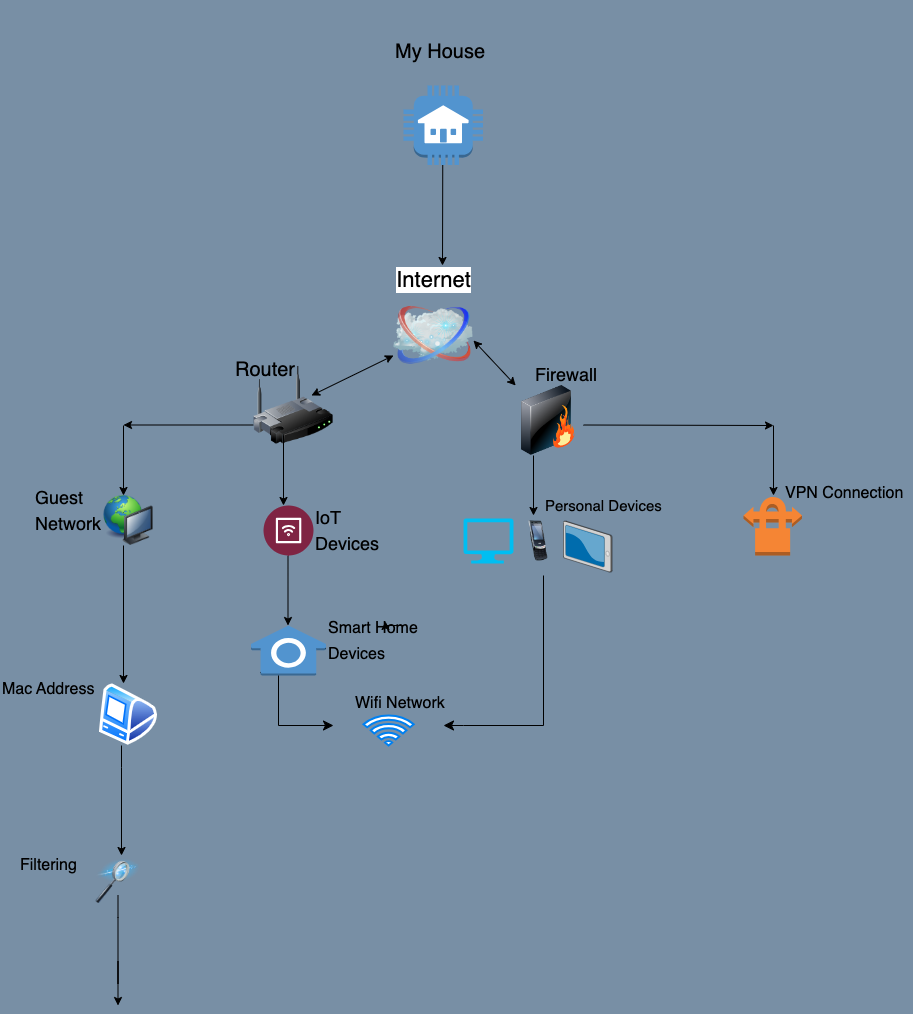

The diagram above was exported from draw.io. Its source (the exported page's mxGraphModel, read from the mxfile embedded in the PNG):
<mxGraphModel dx="1199" dy="1417" grid="1" gridSize="11" guides="1" tooltips="1" connect="1" arrows="1" fold="1" page="1" pageScale="1" pageWidth="1100" pageHeight="850" background="#788fa5" math="0" shadow="0">
  <root>
    <mxCell id="0" />
    <mxCell id="1" parent="0" />
    <mxCell id="69ecfefc5c41e42c-1" value="" style="image;html=1;labelBackgroundColor=#ffffff;image=img/lib/clip_art/networking/Wireless_Router_128x128.png;rounded=1;shadow=0;comic=0;strokeWidth=2;fontSize=22" parent="1" vertex="1">
      <mxGeometry x="330" y="210" width="80" height="80" as="geometry" />
    </mxCell>
    <mxCell id="69ecfefc5c41e42c-2" value="Internet" style="image;html=1;labelBackgroundColor=#ffffff;image=img/lib/clip_art/networking/Cloud_128x128.png;rounded=1;shadow=0;comic=0;strokeWidth=2;fontSize=22;labelPosition=center;verticalLabelPosition=top;align=center;verticalAlign=bottom;" parent="1" vertex="1">
      <mxGeometry x="470" y="140" width="80" height="80" as="geometry" />
    </mxCell>
    <mxCell id="69ecfefc5c41e42c-3" value="" style="image;html=1;labelBackgroundColor=#ffffff;image=img/lib/clip_art/networking/Firewall_128x128.png;rounded=1;shadow=0;comic=0;strokeWidth=2;fontSize=22;labelPosition=right;verticalLabelPosition=middle;align=left;verticalAlign=middle;" parent="1" vertex="1">
      <mxGeometry x="590" y="230" width="70" height="70" as="geometry" />
    </mxCell>
    <mxCell id="KGzXodTvNzKyLKdn0dPQ-6" value="&lt;h1 style=&quot;&quot;&gt;&lt;span style=&quot;font-weight: normal;&quot;&gt;&lt;font style=&quot;font-size: 20px;&quot;&gt;Router&lt;/font&gt;&lt;/span&gt;&lt;/h1&gt;" style="text;html=1;strokeColor=none;fillColor=none;align=left;verticalAlign=middle;whiteSpace=wrap;rounded=0;fontFamily=Helvetica;fontSize=18;" parent="1" vertex="1">
      <mxGeometry x="310" y="195" width="70" height="25" as="geometry" />
    </mxCell>
    <mxCell id="0PqF-oODWfCJnr7KgKpj-14" value="" style="endArrow=classic;startArrow=classic;html=1;rounded=0;" edge="1" parent="1" source="69ecfefc5c41e42c-3">
      <mxGeometry width="50" height="50" relative="1" as="geometry">
        <mxPoint x="670" y="245" as="sourcePoint" />
        <mxPoint x="550" y="185" as="targetPoint" />
      </mxGeometry>
    </mxCell>
    <mxCell id="0PqF-oODWfCJnr7KgKpj-22" value="" style="endArrow=classic;html=1;rounded=0;" edge="1" parent="1">
      <mxGeometry width="50" height="50" relative="1" as="geometry">
        <mxPoint x="330" y="269.5" as="sourcePoint" />
        <mxPoint x="200" y="269.5" as="targetPoint" />
      </mxGeometry>
    </mxCell>
    <mxCell id="0PqF-oODWfCJnr7KgKpj-25" value="" style="endArrow=classic;startArrow=classic;html=1;rounded=0;exitX=0;exitY=0.75;exitDx=0;exitDy=0;" edge="1" parent="1" source="69ecfefc5c41e42c-2">
      <mxGeometry width="50" height="50" relative="1" as="geometry">
        <mxPoint x="470" y="210" as="sourcePoint" />
        <mxPoint x="388" y="240" as="targetPoint" />
      </mxGeometry>
    </mxCell>
    <mxCell id="0PqF-oODWfCJnr7KgKpj-26" value="" style="endArrow=classic;html=1;rounded=0;" edge="1" parent="1">
      <mxGeometry width="50" height="50" relative="1" as="geometry">
        <mxPoint x="200" y="270" as="sourcePoint" />
        <mxPoint x="200" y="340" as="targetPoint" />
      </mxGeometry>
    </mxCell>
    <mxCell id="0PqF-oODWfCJnr7KgKpj-29" style="edgeStyle=orthogonalEdgeStyle;rounded=0;orthogonalLoop=1;jettySize=auto;html=1;exitX=0.5;exitY=1;exitDx=0;exitDy=0;" edge="1" parent="1" source="KGzXodTvNzKyLKdn0dPQ-6" target="KGzXodTvNzKyLKdn0dPQ-6">
      <mxGeometry relative="1" as="geometry" />
    </mxCell>
    <mxCell id="0PqF-oODWfCJnr7KgKpj-30" value="" style="endArrow=classic;html=1;rounded=0;" edge="1" parent="1">
      <mxGeometry width="50" height="50" relative="1" as="geometry">
        <mxPoint x="360" y="280" as="sourcePoint" />
        <mxPoint x="360" y="350" as="targetPoint" />
      </mxGeometry>
    </mxCell>
    <mxCell id="0PqF-oODWfCJnr7KgKpj-31" value="" style="outlineConnect=0;dashed=0;verticalLabelPosition=bottom;verticalAlign=top;align=center;html=1;shape=mxgraph.aws3.house;fillColor=#5294CF;gradientColor=none;" vertex="1" parent="1">
      <mxGeometry x="480" y="-70" width="79.5" height="79.5" as="geometry" />
    </mxCell>
    <mxCell id="0PqF-oODWfCJnr7KgKpj-32" value="" style="endArrow=classic;html=1;rounded=0;" edge="1" parent="1">
      <mxGeometry width="50" height="50" relative="1" as="geometry">
        <mxPoint x="519.25" y="9.5" as="sourcePoint" />
        <mxPoint x="519" y="110" as="targetPoint" />
      </mxGeometry>
    </mxCell>
    <mxCell id="0PqF-oODWfCJnr7KgKpj-33" value="&lt;h1 style=&quot;&quot;&gt;&lt;span style=&quot;font-size: 20px; font-weight: 400;&quot;&gt;My House&lt;/span&gt;&lt;/h1&gt;" style="text;html=1;strokeColor=none;fillColor=none;align=left;verticalAlign=middle;whiteSpace=wrap;rounded=0;fontFamily=Helvetica;fontSize=18;" vertex="1" parent="1">
      <mxGeometry x="469.5" y="-130" width="100.5" height="40" as="geometry" />
    </mxCell>
    <mxCell id="0PqF-oODWfCJnr7KgKpj-34" value="" style="image;html=1;image=img/lib/clip_art/computers/Network_128x128.png" vertex="1" parent="1">
      <mxGeometry x="170" y="340" width="70" height="50" as="geometry" />
    </mxCell>
    <mxCell id="0PqF-oODWfCJnr7KgKpj-35" value="&lt;h3 style=&quot;&quot;&gt;&lt;span style=&quot;font-weight: 400;&quot;&gt;&lt;font style=&quot;font-size: 18px;&quot;&gt;Guest Network&lt;/font&gt;&lt;/span&gt;&lt;/h3&gt;" style="text;html=1;strokeColor=none;fillColor=none;align=left;verticalAlign=middle;whiteSpace=wrap;rounded=0;fontFamily=Helvetica;fontSize=18;" vertex="1" parent="1">
      <mxGeometry x="110" y="330" width="80" height="50" as="geometry" />
    </mxCell>
    <mxCell id="0PqF-oODWfCJnr7KgKpj-37" value="" style="verticalLabelPosition=bottom;aspect=fixed;html=1;shape=mxgraph.salesforce.iot2;" vertex="1" parent="1">
      <mxGeometry x="340" y="350" width="50" height="50" as="geometry" />
    </mxCell>
    <mxCell id="0PqF-oODWfCJnr7KgKpj-38" value="&lt;h3 style=&quot;&quot;&gt;&lt;span style=&quot;font-weight: 400;&quot;&gt;&lt;font style=&quot;font-size: 18px;&quot;&gt;IoT Devices&lt;/font&gt;&lt;/span&gt;&lt;/h3&gt;" style="text;html=1;strokeColor=none;fillColor=none;align=left;verticalAlign=middle;whiteSpace=wrap;rounded=0;fontFamily=Helvetica;fontSize=18;" vertex="1" parent="1">
      <mxGeometry x="390" y="350" width="90.5" height="50" as="geometry" />
    </mxCell>
    <mxCell id="0PqF-oODWfCJnr7KgKpj-41" value="" style="outlineConnect=0;dashed=0;verticalLabelPosition=bottom;verticalAlign=top;align=center;html=1;shape=mxgraph.aws3.alexa_smart_home_skill;fillColor=#5294CF;gradientColor=none;" vertex="1" parent="1">
      <mxGeometry x="327.5" y="470" width="75" height="50" as="geometry" />
    </mxCell>
    <mxCell id="0PqF-oODWfCJnr7KgKpj-42" value="" style="endArrow=classic;html=1;rounded=0;" edge="1" parent="1">
      <mxGeometry width="50" height="50" relative="1" as="geometry">
        <mxPoint x="364.5" y="400" as="sourcePoint" />
        <mxPoint x="364.5" y="470" as="targetPoint" />
      </mxGeometry>
    </mxCell>
    <mxCell id="0PqF-oODWfCJnr7KgKpj-43" value="&lt;h3 style=&quot;&quot;&gt;&lt;span style=&quot;font-weight: 400;&quot;&gt;&lt;font style=&quot;font-size: 16px;&quot;&gt;Smart Home Devices&lt;/font&gt;&lt;/span&gt;&lt;/h3&gt;" style="text;html=1;strokeColor=none;fillColor=none;align=left;verticalAlign=middle;whiteSpace=wrap;rounded=0;fontFamily=Helvetica;fontSize=18;" vertex="1" parent="1">
      <mxGeometry x="402.5" y="470" width="103.5" height="28" as="geometry" />
    </mxCell>
    <mxCell id="0PqF-oODWfCJnr7KgKpj-44" value="" style="endArrow=classic;html=1;rounded=0;" edge="1" parent="1">
      <mxGeometry width="50" height="50" relative="1" as="geometry">
        <mxPoint x="660" y="269.5" as="sourcePoint" />
        <mxPoint x="850" y="270" as="targetPoint" />
      </mxGeometry>
    </mxCell>
    <mxCell id="0PqF-oODWfCJnr7KgKpj-45" value="&lt;h1 style=&quot;&quot;&gt;&lt;span style=&quot;font-size: 18px; font-weight: 400;&quot;&gt;Firewall&lt;/span&gt;&lt;/h1&gt;" style="text;html=1;strokeColor=none;fillColor=none;align=left;verticalAlign=middle;whiteSpace=wrap;rounded=0;fontFamily=Helvetica;fontSize=18;" vertex="1" parent="1">
      <mxGeometry x="610" y="195" width="100" height="35" as="geometry" />
    </mxCell>
    <mxCell id="0PqF-oODWfCJnr7KgKpj-46" style="edgeStyle=orthogonalEdgeStyle;rounded=0;orthogonalLoop=1;jettySize=auto;html=1;exitX=0.5;exitY=1;exitDx=0;exitDy=0;" edge="1" parent="1" source="0PqF-oODWfCJnr7KgKpj-45" target="0PqF-oODWfCJnr7KgKpj-45">
      <mxGeometry relative="1" as="geometry" />
    </mxCell>
    <mxCell id="0PqF-oODWfCJnr7KgKpj-47" value="" style="endArrow=classic;html=1;rounded=0;" edge="1" parent="1">
      <mxGeometry width="50" height="50" relative="1" as="geometry">
        <mxPoint x="850" y="270" as="sourcePoint" />
        <mxPoint x="850" y="340" as="targetPoint" />
      </mxGeometry>
    </mxCell>
    <mxCell id="0PqF-oODWfCJnr7KgKpj-48" value="" style="endArrow=classic;html=1;rounded=0;" edge="1" parent="1">
      <mxGeometry width="50" height="50" relative="1" as="geometry">
        <mxPoint x="610" y="300" as="sourcePoint" />
        <mxPoint x="610" y="360" as="targetPoint" />
      </mxGeometry>
    </mxCell>
    <mxCell id="0PqF-oODWfCJnr7KgKpj-49" value="" style="verticalLabelPosition=bottom;html=1;verticalAlign=top;align=center;strokeColor=none;fillColor=#00BEF2;shape=mxgraph.azure.computer;pointerEvents=1;" vertex="1" parent="1">
      <mxGeometry x="540" y="363" width="50" height="45" as="geometry" />
    </mxCell>
    <mxCell id="0PqF-oODWfCJnr7KgKpj-50" value="" style="image;html=1;image=img/lib/clip_art/telecommunication/Cellphone_128x128.png" vertex="1" parent="1">
      <mxGeometry x="580" y="365.5" width="70" height="40" as="geometry" />
    </mxCell>
    <mxCell id="0PqF-oODWfCJnr7KgKpj-51" value="" style="verticalLabelPosition=bottom;sketch=0;aspect=fixed;html=1;verticalAlign=top;strokeColor=none;align=center;outlineConnect=0;shape=mxgraph.citrix.tablet_2;" vertex="1" parent="1">
      <mxGeometry x="640" y="365.5" width="48.63" height="51" as="geometry" />
    </mxCell>
    <mxCell id="0PqF-oODWfCJnr7KgKpj-58" value="&lt;h1 style=&quot;&quot;&gt;&lt;span style=&quot;font-weight: 400;&quot;&gt;&lt;font style=&quot;font-size: 15px;&quot;&gt;Personal Devices&lt;/font&gt;&lt;/span&gt;&lt;/h1&gt;" style="text;html=1;strokeColor=none;fillColor=none;align=left;verticalAlign=middle;whiteSpace=wrap;rounded=0;fontFamily=Helvetica;fontSize=18;" vertex="1" parent="1">
      <mxGeometry x="620" y="323" width="127.05" height="40" as="geometry" />
    </mxCell>
    <mxCell id="0PqF-oODWfCJnr7KgKpj-59" value="&lt;h1 style=&quot;&quot;&gt;&lt;span style=&quot;font-weight: 400;&quot;&gt;&lt;font style=&quot;font-size: 16px;&quot;&gt;VPN Connection&lt;/font&gt;&lt;/span&gt;&lt;/h1&gt;" style="text;html=1;strokeColor=none;fillColor=none;align=left;verticalAlign=middle;whiteSpace=wrap;rounded=0;fontFamily=Helvetica;fontSize=18;" vertex="1" parent="1">
      <mxGeometry x="860" y="310" width="130" height="40" as="geometry" />
    </mxCell>
    <mxCell id="0PqF-oODWfCJnr7KgKpj-60" value="" style="outlineConnect=0;dashed=0;verticalLabelPosition=bottom;verticalAlign=top;align=center;html=1;shape=mxgraph.aws3.vpn_connection;fillColor=#F58534;gradientColor=none;" vertex="1" parent="1">
      <mxGeometry x="820" y="340" width="58.5" height="60" as="geometry" />
    </mxCell>
    <mxCell id="0PqF-oODWfCJnr7KgKpj-62" value="" style="edgeStyle=segmentEdgeStyle;endArrow=classic;html=1;curved=0;rounded=0;endSize=8;startSize=8;" edge="1" parent="1">
      <mxGeometry width="50" height="50" relative="1" as="geometry">
        <mxPoint x="355" y="520" as="sourcePoint" />
        <mxPoint x="410" y="570" as="targetPoint" />
        <Array as="points">
          <mxPoint x="355" y="570" />
        </Array>
      </mxGeometry>
    </mxCell>
    <mxCell id="0PqF-oODWfCJnr7KgKpj-63" value="" style="html=1;verticalLabelPosition=bottom;align=center;labelBackgroundColor=#ffffff;verticalAlign=top;strokeWidth=2;strokeColor=#0080F0;shadow=0;dashed=0;shape=mxgraph.ios7.icons.wifi;pointerEvents=1" vertex="1" parent="1">
      <mxGeometry x="440" y="560" width="50.2" height="30" as="geometry" />
    </mxCell>
    <mxCell id="0PqF-oODWfCJnr7KgKpj-64" value="" style="edgeStyle=segmentEdgeStyle;endArrow=classic;html=1;curved=0;rounded=0;endSize=8;startSize=8;" edge="1" parent="1">
      <mxGeometry width="50" height="50" relative="1" as="geometry">
        <mxPoint x="620" y="420" as="sourcePoint" />
        <mxPoint x="520" y="570" as="targetPoint" />
        <Array as="points">
          <mxPoint x="620" y="570" />
          <mxPoint x="540" y="570" />
        </Array>
      </mxGeometry>
    </mxCell>
    <mxCell id="0PqF-oODWfCJnr7KgKpj-65" value="&lt;h1 style=&quot;&quot;&gt;&lt;span style=&quot;font-size: 16px; font-weight: 400;&quot;&gt;Wifi Network&lt;/span&gt;&lt;/h1&gt;" style="text;html=1;strokeColor=none;fillColor=none;align=left;verticalAlign=middle;whiteSpace=wrap;rounded=0;fontFamily=Helvetica;fontSize=18;" vertex="1" parent="1">
      <mxGeometry x="429.5" y="520" width="130" height="40" as="geometry" />
    </mxCell>
    <mxCell id="0PqF-oODWfCJnr7KgKpj-66" value="" style="endArrow=classic;html=1;rounded=0;" edge="1" parent="1">
      <mxGeometry width="50" height="50" relative="1" as="geometry">
        <mxPoint x="200" y="390" as="sourcePoint" />
        <mxPoint x="200" y="528" as="targetPoint" />
      </mxGeometry>
    </mxCell>
    <mxCell id="s2hmLd-RQU-TNgDJGUzv-5" value="" style="image;aspect=fixed;perimeter=ellipsePerimeter;html=1;align=center;shadow=0;dashed=0;spacingTop=3;image=img/lib/active_directory/mac_client.svg;" vertex="1" parent="1">
      <mxGeometry x="176" y="528.3" width="58" height="61.7" as="geometry" />
    </mxCell>
    <mxCell id="s2hmLd-RQU-TNgDJGUzv-6" style="edgeStyle=orthogonalEdgeStyle;rounded=0;orthogonalLoop=1;jettySize=auto;html=1;exitX=0.75;exitY=0;exitDx=0;exitDy=0;entryX=0.575;entryY=-0.143;entryDx=0;entryDy=0;entryPerimeter=0;" edge="1" parent="1" source="0PqF-oODWfCJnr7KgKpj-43" target="0PqF-oODWfCJnr7KgKpj-43">
      <mxGeometry relative="1" as="geometry" />
    </mxCell>
    <mxCell id="s2hmLd-RQU-TNgDJGUzv-7" value="&lt;h1 style=&quot;&quot;&gt;&lt;span style=&quot;font-size: 16px; font-weight: 400;&quot;&gt;Mac Address&lt;/span&gt;&lt;/h1&gt;" style="text;html=1;strokeColor=none;fillColor=none;align=left;verticalAlign=middle;whiteSpace=wrap;rounded=0;fontFamily=Helvetica;fontSize=18;" vertex="1" parent="1">
      <mxGeometry x="77" y="506" width="130" height="40" as="geometry" />
    </mxCell>
    <mxCell id="s2hmLd-RQU-TNgDJGUzv-8" value="" style="endArrow=classic;html=1;rounded=0;" edge="1" parent="1">
      <mxGeometry width="50" height="50" relative="1" as="geometry">
        <mxPoint x="198" y="590" as="sourcePoint" />
        <mxPoint x="198" y="700" as="targetPoint" />
        <Array as="points">
          <mxPoint x="198" y="612" />
          <mxPoint x="198" y="678" />
          <mxPoint x="198" y="656" />
        </Array>
      </mxGeometry>
    </mxCell>
    <mxCell id="s2hmLd-RQU-TNgDJGUzv-11" value="" style="image;html=1;image=img/lib/clip_art/computers/Data_Filtering_128x128.png" vertex="1" parent="1">
      <mxGeometry x="170" y="704" width="50" height="44" as="geometry" />
    </mxCell>
    <mxCell id="s2hmLd-RQU-TNgDJGUzv-14" value="&lt;h1 style=&quot;&quot;&gt;&lt;span style=&quot;font-size: 16px; font-weight: 400;&quot;&gt;Filtering&lt;/span&gt;&lt;/h1&gt;" style="text;html=1;strokeColor=none;fillColor=none;align=left;verticalAlign=middle;whiteSpace=wrap;rounded=0;fontFamily=Helvetica;fontSize=18;" vertex="1" parent="1">
      <mxGeometry x="95" y="682" width="75" height="40" as="geometry" />
    </mxCell>
    <mxCell id="s2hmLd-RQU-TNgDJGUzv-15" value="" style="endArrow=classic;html=1;rounded=0;" edge="1" parent="1">
      <mxGeometry width="50" height="50" relative="1" as="geometry">
        <mxPoint x="194.5" y="740" as="sourcePoint" />
        <mxPoint x="194.5" y="850" as="targetPoint" />
        <Array as="points">
          <mxPoint x="194.5" y="762" />
          <mxPoint x="194.5" y="828" />
          <mxPoint x="194.5" y="806" />
        </Array>
      </mxGeometry>
    </mxCell>
  </root>
</mxGraphModel>